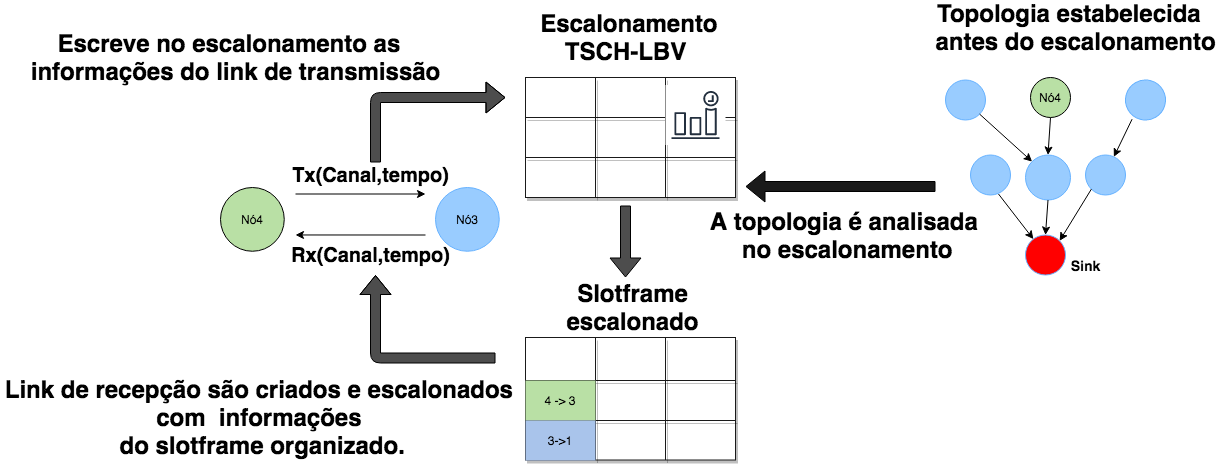

The diagram above was exported from draw.io. Its source (the exported page's mxGraphModel, read from the mxfile embedded in the PNG):
<mxGraphModel dx="2150" dy="1744" grid="1" gridSize="10" guides="1" tooltips="1" connect="1" arrows="1" fold="1" page="1" pageScale="1" pageWidth="850" pageHeight="1100" math="0" shadow="0">
  <root>
    <mxCell id="0" />
    <mxCell id="1" parent="0" />
    <mxCell id="tU-GLA4lSbvQyKBPeBxB-1" value="Nó4" style="ellipse;whiteSpace=wrap;html=1;aspect=fixed;fillColor=#B9E0A5;" parent="1" vertex="1">
      <mxGeometry x="45" y="110" width="63.75" height="63.75" as="geometry" />
    </mxCell>
    <mxCell id="tU-GLA4lSbvQyKBPeBxB-7" value="" style="endArrow=classic;html=1;fillColor=#FFFFFF;" parent="1" edge="1">
      <mxGeometry width="50" height="50" relative="1" as="geometry">
        <mxPoint x="120" y="116.5" as="sourcePoint" />
        <mxPoint x="250" y="116.5" as="targetPoint" />
      </mxGeometry>
    </mxCell>
    <mxCell id="tU-GLA4lSbvQyKBPeBxB-34" value="&lt;font style=&quot;font-size: 20px&quot;&gt;&lt;b&gt;Tx(Canal,tempo)&lt;/b&gt;&lt;/font&gt;" style="text;html=1;align=center;verticalAlign=middle;resizable=0;points=[];autosize=1;fontSize=20;" parent="1" vertex="1">
      <mxGeometry x="110" y="82.5" width="170" height="30" as="geometry" />
    </mxCell>
    <mxCell id="tU-GLA4lSbvQyKBPeBxB-35" value="" style="endArrow=classic;html=1;fillColor=#FFFFFF;entryX=1;entryY=0.833;entryDx=0;entryDy=0;entryPerimeter=0;" parent="1" edge="1">
      <mxGeometry width="50" height="50" relative="1" as="geometry">
        <mxPoint x="250" y="157.5" as="sourcePoint" />
        <mxPoint x="120" y="157.48000000000002" as="targetPoint" />
      </mxGeometry>
    </mxCell>
    <mxCell id="tU-GLA4lSbvQyKBPeBxB-37" value="&lt;font style=&quot;font-size: 20px&quot;&gt;&lt;b&gt;Rx(Canal,tempo)&lt;/b&gt;&lt;/font&gt;" style="text;html=1;align=center;verticalAlign=middle;resizable=0;points=[];autosize=1;" parent="1" vertex="1">
      <mxGeometry x="110" y="167.5" width="170" height="20" as="geometry" />
    </mxCell>
    <mxCell id="tU-GLA4lSbvQyKBPeBxB-38" value="&lt;font style=&quot;font-size: 24px&quot;&gt;&lt;b&gt;Slotframe escalonado&lt;/b&gt;&lt;/font&gt;" style="text;html=1;strokeColor=none;fillColor=none;align=center;verticalAlign=middle;whiteSpace=wrap;rounded=0;" parent="1" vertex="1">
      <mxGeometry x="355" y="220" width="205" height="20" as="geometry" />
    </mxCell>
    <mxCell id="tU-GLA4lSbvQyKBPeBxB-39" value="" style="ellipse;whiteSpace=wrap;html=1;aspect=fixed;fillColor=#99CCFF;strokeColor=#66B2FF;" parent="1" vertex="1">
      <mxGeometry x="770" y="2.5" width="40" height="40" as="geometry" />
    </mxCell>
    <mxCell id="tU-GLA4lSbvQyKBPeBxB-40" value="" style="ellipse;whiteSpace=wrap;html=1;aspect=fixed;fillColor=#99CCFF;strokeColor=#66B2FF;rotation=15;" parent="1" vertex="1">
      <mxGeometry x="950" y="2.5" width="40" height="40" as="geometry" />
    </mxCell>
    <mxCell id="tU-GLA4lSbvQyKBPeBxB-41" value="" style="ellipse;whiteSpace=wrap;html=1;aspect=fixed;fillColor=#99CCFF;strokeColor=#66B2FF;" parent="1" vertex="1">
      <mxGeometry x="850" y="77.5" width="45" height="45" as="geometry" />
    </mxCell>
    <mxCell id="tU-GLA4lSbvQyKBPeBxB-42" value="" style="ellipse;whiteSpace=wrap;html=1;aspect=fixed;fillColor=#99CCFF;strokeColor=#66B2FF;" parent="1" vertex="1">
      <mxGeometry x="795" y="77.5" width="40" height="40" as="geometry" />
    </mxCell>
    <mxCell id="tU-GLA4lSbvQyKBPeBxB-43" value="" style="ellipse;whiteSpace=wrap;html=1;aspect=fixed;fillColor=#99CCFF;strokeColor=#66B2FF;" parent="1" vertex="1">
      <mxGeometry x="910" y="77.5" width="40" height="40" as="geometry" />
    </mxCell>
    <mxCell id="tU-GLA4lSbvQyKBPeBxB-44" value="" style="ellipse;whiteSpace=wrap;html=1;aspect=fixed;fillColor=#FF0000;strokeColor=#66B2FF;" parent="1" vertex="1">
      <mxGeometry x="850" y="157.5" width="40" height="40" as="geometry" />
    </mxCell>
    <mxCell id="tU-GLA4lSbvQyKBPeBxB-47" value="" style="endArrow=classic;html=1;fillColor=#FFFFFF;exitX=0.7;exitY=0.975;exitDx=0;exitDy=0;exitPerimeter=0;" parent="1" source="tU-GLA4lSbvQyKBPeBxB-42" target="tU-GLA4lSbvQyKBPeBxB-44" edge="1">
      <mxGeometry width="50" height="50" relative="1" as="geometry">
        <mxPoint x="790" y="187.51999999999998" as="sourcePoint" />
        <mxPoint x="660" y="187.5" as="targetPoint" />
      </mxGeometry>
    </mxCell>
    <mxCell id="tU-GLA4lSbvQyKBPeBxB-48" value="" style="endArrow=classic;html=1;fillColor=#FFFFFF;exitX=1;exitY=1;exitDx=0;exitDy=0;entryX=0;entryY=0;entryDx=0;entryDy=0;" parent="1" source="tU-GLA4lSbvQyKBPeBxB-39" target="tU-GLA4lSbvQyKBPeBxB-41" edge="1">
      <mxGeometry width="50" height="50" relative="1" as="geometry">
        <mxPoint x="820" y="27.5" as="sourcePoint" />
        <mxPoint x="850" y="75.5" as="targetPoint" />
      </mxGeometry>
    </mxCell>
    <mxCell id="tU-GLA4lSbvQyKBPeBxB-49" value="" style="endArrow=classic;html=1;fillColor=#FFFFFF;exitX=0.5;exitY=1;exitDx=0;exitDy=0;entryX=0.5;entryY=0;entryDx=0;entryDy=0;" parent="1" source="tU-GLA4lSbvQyKBPeBxB-41" target="tU-GLA4lSbvQyKBPeBxB-44" edge="1">
      <mxGeometry width="50" height="50" relative="1" as="geometry">
        <mxPoint x="834.1421356237311" y="41.642135623731065" as="sourcePoint" />
        <mxPoint x="870" y="85.5" as="targetPoint" />
      </mxGeometry>
    </mxCell>
    <mxCell id="tU-GLA4lSbvQyKBPeBxB-50" value="" style="endArrow=classic;html=1;fillColor=#FFFFFF;exitX=0;exitY=1;exitDx=0;exitDy=0;entryX=1;entryY=0;entryDx=0;entryDy=0;" parent="1" source="tU-GLA4lSbvQyKBPeBxB-43" target="tU-GLA4lSbvQyKBPeBxB-44" edge="1">
      <mxGeometry width="50" height="50" relative="1" as="geometry">
        <mxPoint x="844.1421356237311" y="51.642135623731065" as="sourcePoint" />
        <mxPoint x="880" y="95.5" as="targetPoint" />
      </mxGeometry>
    </mxCell>
    <mxCell id="tU-GLA4lSbvQyKBPeBxB-51" value="" style="endArrow=classic;html=1;fillColor=#FFFFFF;entryX=0.5;entryY=0;entryDx=0;entryDy=0;exitX=0.5;exitY=1;exitDx=0;exitDy=0;" parent="1" target="tU-GLA4lSbvQyKBPeBxB-41" edge="1" source="tU-GLA4lSbvQyKBPeBxB-54">
      <mxGeometry width="50" height="50" relative="1" as="geometry">
        <mxPoint x="880" y="30" as="sourcePoint" />
        <mxPoint x="890" y="105.5" as="targetPoint" />
      </mxGeometry>
    </mxCell>
    <mxCell id="tU-GLA4lSbvQyKBPeBxB-52" value="" style="endArrow=classic;html=1;fillColor=#FFFFFF;exitX=0.3;exitY=1.05;exitDx=0;exitDy=0;exitPerimeter=0;" parent="1" source="tU-GLA4lSbvQyKBPeBxB-40" target="tU-GLA4lSbvQyKBPeBxB-43" edge="1">
      <mxGeometry width="50" height="50" relative="1" as="geometry">
        <mxPoint x="956" y="41.5" as="sourcePoint" />
        <mxPoint x="900" y="115.5" as="targetPoint" />
      </mxGeometry>
    </mxCell>
    <mxCell id="tU-GLA4lSbvQyKBPeBxB-53" value="&lt;b&gt;&lt;font style=&quot;font-size: 14px&quot;&gt;Sink&lt;/font&gt;&lt;/b&gt;" style="text;html=1;align=center;verticalAlign=middle;resizable=0;points=[];autosize=1;" parent="1" vertex="1">
      <mxGeometry x="885" y="177.5" width="50" height="20" as="geometry" />
    </mxCell>
    <mxCell id="tU-GLA4lSbvQyKBPeBxB-54" value="Nó4" style="ellipse;whiteSpace=wrap;html=1;aspect=fixed;fillColor=#B9E0A5;" parent="1" vertex="1">
      <mxGeometry x="855" width="40" height="40" as="geometry" />
    </mxCell>
    <mxCell id="tU-GLA4lSbvQyKBPeBxB-56" value="Nó3" style="ellipse;whiteSpace=wrap;html=1;aspect=fixed;fillColor=#99CCFF;strokeColor=#66B2FF;" parent="1" vertex="1">
      <mxGeometry x="260" y="110" width="63.75" height="63.75" as="geometry" />
    </mxCell>
    <mxCell id="tU-GLA4lSbvQyKBPeBxB-57" value="&lt;font style=&quot;font-size: 24px&quot;&gt;&lt;b&gt;Topologia estabelecida&amp;nbsp; &lt;br&gt;antes do escalonamento&lt;/b&gt;&lt;/font&gt;" style="text;html=1;align=center;verticalAlign=middle;resizable=0;points=[];autosize=1;" parent="1" vertex="1">
      <mxGeometry x="750" y="-70" width="300" height="40" as="geometry" />
    </mxCell>
    <mxCell id="tU-GLA4lSbvQyKBPeBxB-60" value="" style="shape=flexArrow;endArrow=classic;html=1;fillColor=#4D4D4D;" parent="1" edge="1">
      <mxGeometry width="50" height="50" relative="1" as="geometry">
        <mxPoint x="200" y="85" as="sourcePoint" />
        <mxPoint x="330" y="20" as="targetPoint" />
        <Array as="points">
          <mxPoint x="200" y="20" />
        </Array>
      </mxGeometry>
    </mxCell>
    <mxCell id="tU-GLA4lSbvQyKBPeBxB-61" value="" style="shape=flexArrow;endArrow=classic;html=1;fillColor=#1A1A1A;" parent="1" edge="1">
      <mxGeometry width="50" height="50" relative="1" as="geometry">
        <mxPoint x="760" y="109" as="sourcePoint" />
        <mxPoint x="570" y="109" as="targetPoint" />
        <Array as="points" />
      </mxGeometry>
    </mxCell>
    <mxCell id="tU-GLA4lSbvQyKBPeBxB-63" value="" style="shape=flexArrow;endArrow=classic;html=1;fillColor=#4D4D4D;" parent="1" edge="1">
      <mxGeometry width="50" height="50" relative="1" as="geometry">
        <mxPoint x="320" y="280.5" as="sourcePoint" />
        <mxPoint x="200" y="197.5" as="targetPoint" />
        <Array as="points">
          <mxPoint x="200" y="280.5" />
        </Array>
      </mxGeometry>
    </mxCell>
    <mxCell id="tU-GLA4lSbvQyKBPeBxB-64" value="&lt;font style=&quot;font-size: 24px&quot;&gt;&lt;b&gt;Escreve no escalonamento as&amp;nbsp; &lt;br&gt;informações do link de transmissão&lt;/b&gt;&lt;/font&gt;" style="text;html=1;align=center;verticalAlign=middle;resizable=0;points=[];autosize=1;" parent="1" vertex="1">
      <mxGeometry x="-150" y="-40" width="420" height="40" as="geometry" />
    </mxCell>
    <mxCell id="tU-GLA4lSbvQyKBPeBxB-65" value="&lt;b&gt;&lt;font style=&quot;font-size: 24px&quot;&gt;A topologia é&amp;nbsp;analisada&amp;nbsp; &lt;br&gt;no escalonamento&amp;nbsp;&lt;/font&gt;&lt;/b&gt;" style="text;html=1;align=center;verticalAlign=middle;resizable=0;points=[];autosize=1;" parent="1" vertex="1">
      <mxGeometry x="530" y="137.5" width="290" height="40" as="geometry" />
    </mxCell>
    <mxCell id="tU-GLA4lSbvQyKBPeBxB-66" value="&lt;b&gt;&lt;font style=&quot;font-size: 24px&quot;&gt;Link de recepção são criados e escalonados&amp;nbsp; &lt;br&gt;com&amp;nbsp; informações&amp;nbsp; &lt;br&gt;do slotframe organizado.&amp;nbsp;&lt;/font&gt;&lt;/b&gt;" style="text;html=1;align=center;verticalAlign=middle;resizable=0;points=[];autosize=1;" parent="1" vertex="1">
      <mxGeometry x="-175" y="310" width="530" height="60" as="geometry" />
    </mxCell>
    <mxCell id="tU-GLA4lSbvQyKBPeBxB-71" value="" style="shape=table;html=1;whiteSpace=wrap;startSize=0;container=1;collapsible=0;childLayout=tableLayout;strokeColor=#1A1A1A;fillColor=#FFFFFF;shadow=1;" parent="1" vertex="1">
      <mxGeometry x="350" width="210" height="120" as="geometry" />
    </mxCell>
    <mxCell id="tU-GLA4lSbvQyKBPeBxB-72" value="" style="shape=partialRectangle;html=1;whiteSpace=wrap;collapsible=0;dropTarget=0;pointerEvents=0;fillColor=none;top=0;left=0;bottom=0;right=0;points=[[0,0.5],[1,0.5]];portConstraint=eastwest;" parent="tU-GLA4lSbvQyKBPeBxB-71" vertex="1">
      <mxGeometry width="210" height="40" as="geometry" />
    </mxCell>
    <mxCell id="tU-GLA4lSbvQyKBPeBxB-73" value="" style="shape=partialRectangle;html=1;whiteSpace=wrap;connectable=0;fillColor=none;top=0;left=0;bottom=0;right=0;overflow=hidden;" parent="tU-GLA4lSbvQyKBPeBxB-72" vertex="1">
      <mxGeometry width="70" height="40" as="geometry" />
    </mxCell>
    <mxCell id="tU-GLA4lSbvQyKBPeBxB-74" value="" style="shape=partialRectangle;html=1;whiteSpace=wrap;connectable=0;fillColor=none;top=0;left=0;bottom=0;right=0;overflow=hidden;" parent="tU-GLA4lSbvQyKBPeBxB-72" vertex="1">
      <mxGeometry x="70" width="70" height="40" as="geometry" />
    </mxCell>
    <mxCell id="tU-GLA4lSbvQyKBPeBxB-75" value="" style="shape=partialRectangle;html=1;whiteSpace=wrap;connectable=0;fillColor=none;top=0;left=0;bottom=0;right=0;overflow=hidden;" parent="tU-GLA4lSbvQyKBPeBxB-72" vertex="1">
      <mxGeometry x="140" width="70" height="40" as="geometry" />
    </mxCell>
    <mxCell id="tU-GLA4lSbvQyKBPeBxB-76" value="" style="shape=partialRectangle;html=1;whiteSpace=wrap;collapsible=0;dropTarget=0;pointerEvents=0;fillColor=none;top=0;left=0;bottom=0;right=0;points=[[0,0.5],[1,0.5]];portConstraint=eastwest;" parent="tU-GLA4lSbvQyKBPeBxB-71" vertex="1">
      <mxGeometry y="40" width="210" height="40" as="geometry" />
    </mxCell>
    <mxCell id="tU-GLA4lSbvQyKBPeBxB-77" value="" style="shape=partialRectangle;html=1;whiteSpace=wrap;connectable=0;fillColor=none;top=0;left=0;bottom=0;right=0;overflow=hidden;" parent="tU-GLA4lSbvQyKBPeBxB-76" vertex="1">
      <mxGeometry width="70" height="40" as="geometry" />
    </mxCell>
    <mxCell id="tU-GLA4lSbvQyKBPeBxB-78" value="" style="shape=partialRectangle;html=1;whiteSpace=wrap;connectable=0;fillColor=none;top=0;left=0;bottom=0;right=0;overflow=hidden;" parent="tU-GLA4lSbvQyKBPeBxB-76" vertex="1">
      <mxGeometry x="70" width="70" height="40" as="geometry" />
    </mxCell>
    <mxCell id="tU-GLA4lSbvQyKBPeBxB-79" value="" style="shape=partialRectangle;html=1;whiteSpace=wrap;connectable=0;fillColor=none;top=0;left=0;bottom=0;right=0;overflow=hidden;" parent="tU-GLA4lSbvQyKBPeBxB-76" vertex="1">
      <mxGeometry x="140" width="70" height="40" as="geometry" />
    </mxCell>
    <mxCell id="tU-GLA4lSbvQyKBPeBxB-80" value="" style="shape=partialRectangle;html=1;whiteSpace=wrap;collapsible=0;dropTarget=0;pointerEvents=0;fillColor=none;top=0;left=0;bottom=0;right=0;points=[[0,0.5],[1,0.5]];portConstraint=eastwest;" parent="tU-GLA4lSbvQyKBPeBxB-71" vertex="1">
      <mxGeometry y="80" width="210" height="40" as="geometry" />
    </mxCell>
    <mxCell id="tU-GLA4lSbvQyKBPeBxB-81" value="" style="shape=partialRectangle;html=1;whiteSpace=wrap;connectable=0;fillColor=none;top=0;left=0;bottom=0;right=0;overflow=hidden;" parent="tU-GLA4lSbvQyKBPeBxB-80" vertex="1">
      <mxGeometry width="70" height="40" as="geometry" />
    </mxCell>
    <mxCell id="tU-GLA4lSbvQyKBPeBxB-82" value="" style="shape=partialRectangle;html=1;whiteSpace=wrap;connectable=0;fillColor=none;top=0;left=0;bottom=0;right=0;overflow=hidden;" parent="tU-GLA4lSbvQyKBPeBxB-80" vertex="1">
      <mxGeometry x="70" width="70" height="40" as="geometry" />
    </mxCell>
    <mxCell id="tU-GLA4lSbvQyKBPeBxB-83" value="" style="shape=partialRectangle;html=1;whiteSpace=wrap;connectable=0;fillColor=none;top=0;left=0;bottom=0;right=0;overflow=hidden;" parent="tU-GLA4lSbvQyKBPeBxB-80" vertex="1">
      <mxGeometry x="140" width="70" height="40" as="geometry" />
    </mxCell>
    <mxCell id="tU-GLA4lSbvQyKBPeBxB-85" value="" style="shape=table;html=1;whiteSpace=wrap;startSize=0;container=1;collapsible=0;childLayout=tableLayout;strokeColor=#1A1A1A;fillColor=#FFFFFF;shadow=1;" parent="1" vertex="1">
      <mxGeometry x="350" y="260" width="210" height="122.5" as="geometry" />
    </mxCell>
    <mxCell id="tU-GLA4lSbvQyKBPeBxB-86" value="" style="shape=partialRectangle;html=1;whiteSpace=wrap;collapsible=0;dropTarget=0;pointerEvents=0;fillColor=none;top=0;left=0;bottom=0;right=0;points=[[0,0.5],[1,0.5]];portConstraint=eastwest;" parent="tU-GLA4lSbvQyKBPeBxB-85" vertex="1">
      <mxGeometry width="210" height="43" as="geometry" />
    </mxCell>
    <mxCell id="tU-GLA4lSbvQyKBPeBxB-87" value="" style="shape=partialRectangle;html=1;whiteSpace=wrap;connectable=0;fillColor=none;top=0;left=0;bottom=0;right=0;overflow=hidden;" parent="tU-GLA4lSbvQyKBPeBxB-86" vertex="1">
      <mxGeometry width="70" height="43" as="geometry" />
    </mxCell>
    <mxCell id="tU-GLA4lSbvQyKBPeBxB-88" value="" style="shape=partialRectangle;html=1;whiteSpace=wrap;connectable=0;fillColor=none;top=0;left=0;bottom=0;right=0;overflow=hidden;" parent="tU-GLA4lSbvQyKBPeBxB-86" vertex="1">
      <mxGeometry x="70" width="70" height="43" as="geometry" />
    </mxCell>
    <mxCell id="tU-GLA4lSbvQyKBPeBxB-89" value="" style="shape=partialRectangle;html=1;whiteSpace=wrap;connectable=0;fillColor=none;top=0;left=0;bottom=0;right=0;overflow=hidden;" parent="tU-GLA4lSbvQyKBPeBxB-86" vertex="1">
      <mxGeometry x="140" width="70" height="43" as="geometry" />
    </mxCell>
    <mxCell id="tU-GLA4lSbvQyKBPeBxB-90" value="" style="shape=partialRectangle;html=1;whiteSpace=wrap;collapsible=0;dropTarget=0;pointerEvents=0;fillColor=none;top=0;left=0;bottom=0;right=0;points=[[0,0.5],[1,0.5]];portConstraint=eastwest;" parent="tU-GLA4lSbvQyKBPeBxB-85" vertex="1">
      <mxGeometry y="43" width="210" height="40" as="geometry" />
    </mxCell>
    <mxCell id="tU-GLA4lSbvQyKBPeBxB-91" value="&lt;span&gt;4 -&amp;gt; 3&lt;/span&gt;" style="shape=partialRectangle;html=1;whiteSpace=wrap;connectable=0;fillColor=#B9E0A5;top=0;left=0;bottom=0;right=0;overflow=hidden;" parent="tU-GLA4lSbvQyKBPeBxB-90" vertex="1">
      <mxGeometry width="70" height="40" as="geometry" />
    </mxCell>
    <mxCell id="tU-GLA4lSbvQyKBPeBxB-92" value="" style="shape=partialRectangle;html=1;whiteSpace=wrap;connectable=0;fillColor=none;top=0;left=0;bottom=0;right=0;overflow=hidden;" parent="tU-GLA4lSbvQyKBPeBxB-90" vertex="1">
      <mxGeometry x="70" width="70" height="40" as="geometry" />
    </mxCell>
    <mxCell id="tU-GLA4lSbvQyKBPeBxB-93" value="" style="shape=partialRectangle;html=1;whiteSpace=wrap;connectable=0;fillColor=none;top=0;left=0;bottom=0;right=0;overflow=hidden;" parent="tU-GLA4lSbvQyKBPeBxB-90" vertex="1">
      <mxGeometry x="140" width="70" height="40" as="geometry" />
    </mxCell>
    <mxCell id="tU-GLA4lSbvQyKBPeBxB-94" value="" style="shape=partialRectangle;html=1;whiteSpace=wrap;collapsible=0;dropTarget=0;pointerEvents=0;fillColor=none;top=0;left=0;bottom=0;right=0;points=[[0,0.5],[1,0.5]];portConstraint=eastwest;" parent="tU-GLA4lSbvQyKBPeBxB-85" vertex="1">
      <mxGeometry y="83" width="210" height="40" as="geometry" />
    </mxCell>
    <mxCell id="tU-GLA4lSbvQyKBPeBxB-95" value="3-&amp;gt;1" style="shape=partialRectangle;html=1;whiteSpace=wrap;connectable=0;fillColor=#A9C4EB;top=0;left=0;bottom=0;right=0;overflow=hidden;" parent="tU-GLA4lSbvQyKBPeBxB-94" vertex="1">
      <mxGeometry width="70" height="40" as="geometry" />
    </mxCell>
    <mxCell id="tU-GLA4lSbvQyKBPeBxB-96" value="" style="shape=partialRectangle;html=1;whiteSpace=wrap;connectable=0;fillColor=none;top=0;left=0;bottom=0;right=0;overflow=hidden;" parent="tU-GLA4lSbvQyKBPeBxB-94" vertex="1">
      <mxGeometry x="70" width="70" height="40" as="geometry" />
    </mxCell>
    <mxCell id="tU-GLA4lSbvQyKBPeBxB-97" value="" style="shape=partialRectangle;html=1;whiteSpace=wrap;connectable=0;fillColor=none;top=0;left=0;bottom=0;right=0;overflow=hidden;" parent="tU-GLA4lSbvQyKBPeBxB-94" vertex="1">
      <mxGeometry x="140" width="70" height="40" as="geometry" />
    </mxCell>
    <mxCell id="tU-GLA4lSbvQyKBPeBxB-99" value="" style="outlineConnect=0;fontColor=#232F3E;gradientColor=none;strokeColor=#232F3E;fillColor=#ffffff;dashed=0;verticalLabelPosition=bottom;verticalAlign=top;align=center;html=1;fontSize=12;fontStyle=0;aspect=fixed;shape=mxgraph.aws4.resourceIcon;resIcon=mxgraph.aws4.event_time_based;" parent="1" vertex="1">
      <mxGeometry x="490" y="7.5" width="60" height="60" as="geometry" />
    </mxCell>
    <mxCell id="tU-GLA4lSbvQyKBPeBxB-100" value="&lt;b&gt;&lt;font style=&quot;font-size: 24px&quot;&gt;&amp;nbsp; &amp;nbsp;Escalonamento&amp;nbsp; &lt;br&gt;TSCH-LBV&lt;/font&gt;&lt;/b&gt;" style="text;html=1;align=center;verticalAlign=middle;resizable=0;points=[];autosize=1;" parent="1" vertex="1">
      <mxGeometry x="340" y="-60" width="220" height="40" as="geometry" />
    </mxCell>
    <mxCell id="tU-GLA4lSbvQyKBPeBxB-101" value="" style="shape=flexArrow;endArrow=classic;html=1;fillColor=#4D4D4D;" parent="1" edge="1">
      <mxGeometry width="50" height="50" relative="1" as="geometry">
        <mxPoint x="450" y="128" as="sourcePoint" />
        <mxPoint x="450" y="200" as="targetPoint" />
      </mxGeometry>
    </mxCell>
  </root>
</mxGraphModel>